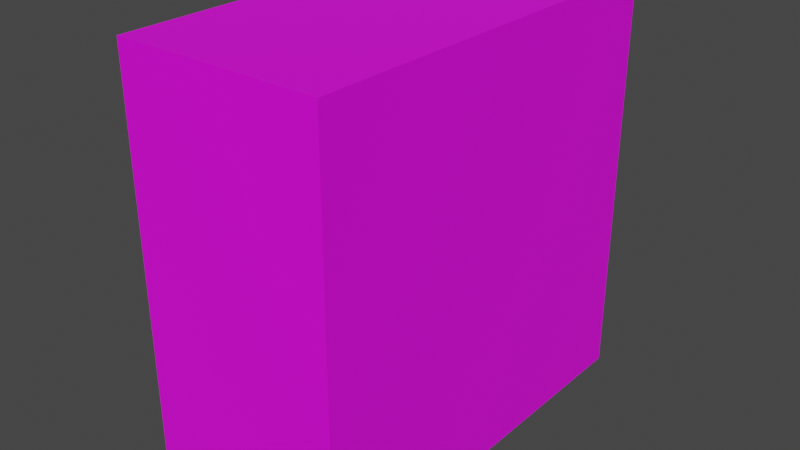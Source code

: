 # Source: Computer01.blend  (saved by Blender 3.6.11; exported with 4.5.12 LTS)
import bpy
from mathutils import Matrix  # noqa: F401  (used for matrix-valued properties, if any)

bpy.ops.wm.read_factory_settings(use_empty=True)
scene = bpy.context.scene
scene.name = 'Scene'

# ---- collections
col_collection = bpy.data.collections.new('Collection'); scene.collection.children.link(col_collection)

# ---- images (referenced by path relative to the original .blend; pixels are not part of the script)
import os
ASSET_DIR = os.environ.get("B2B_ASSET_DIR", "")  # directory of the original .blend (textures are referenced by path, not embedded)
HERE = os.path.dirname(os.path.abspath(__file__))  # packed textures are extracted next to this script under _unpacked/

def load_image(name, relpath, width, height, colorspace="sRGB"):
    """Load a texture the original file referenced (path relative to the .blend, or extracted next to this script)."""
    p = next((c for c in (os.path.join(HERE, relpath), os.path.join(ASSET_DIR, relpath)) if relpath and os.path.exists(c)), "")
    if p:
        img = bpy.data.images.load(p, check_existing=True)
        img.name = name
    else:  # same state as the original file: an image datablock whose file is absent (Cycles renders it pink)
        img = bpy.data.images.new(name, width, height)
        img.source = "FILE"
        img.filepath = "//" + (relpath or name)
    img.colorspace_settings.name = colorspace
    return img
img_computer01_a_png_002 = load_image('Computer01_a.png.002', 'Computer01_a.png', 1024, 1024, 'sRGB')

# ---- materials (node trees are filled in below, after node groups)
mat_material = bpy.data.materials.new('Material')
mat_material.alpha_threshold = 0.0
mat_material.use_transparent_shadow = False
mat_material.roughness = 0.5
mat_material.line_color = (0.0, 0.0, 0.0, 1.0)

# ---- material node trees
mat_material.use_nodes = True; mat_material.node_tree.nodes.clear()
_N = mat_material.node_tree.nodes; _L = mat_material.node_tree.links
n0 = _N.new('ShaderNodeOutputMaterial'); n0.name = 'Material Output'; n0.location = (300, 300)
n1 = _N.new('ShaderNodeBsdfPrincipled'); n1.name = 'Principled BSDF'; n1.location = (10, 300)
n1.distribution = 'GGX'
n1.subsurface_method = 'RANDOM_WALK_SKIN'
n1.inputs[3].default_value = 1.45
n1.inputs[27].default_value = (0.0, 0.0, 0.0, 1.0)
n1.inputs[28].default_value = 1.0
n2 = _N.new('ShaderNodeTexImage'); n2.name = 'Image Texture'; n2.location = (-280, 280)
n2.image = img_computer01_a_png_002
n2.interpolation = 'Closest'
_L.new(n1.outputs[0], n0.inputs[0])
_L.new(n2.outputs[0], n1.inputs[0])
n0.is_active_output = True

# ---- world
world_world = bpy.data.worlds.new('World'); scene.world = world_world
world_world.use_nodes = True; world_world.node_tree.nodes.clear()
_N = world_world.node_tree.nodes; _L = world_world.node_tree.links
n0 = _N.new('ShaderNodeOutputWorld'); n0.name = 'World Output'; n0.location = (300, 300)
n1 = _N.new('ShaderNodeBackground'); n1.name = 'Background'; n1.location = (10, 300)
n1.inputs[0].default_value = (0.05088, 0.05088, 0.05088, 1.0)
_L.new(n1.outputs[0], n0.inputs[0])
n0.is_active_output = True
world_world.color = (0.05088, 0.05088, 0.05088)
world_world.use_sun_shadow = False
world_world.sun_shadow_jitter_overblur = 0.0

# ---- meshes
me_cube = bpy.data.meshes.new('Cube')
me_cube.from_pydata([(0.2025, 0.405, 0.81), (0.2025, 0.405, 0.0), (0.2025, -0.405, 0.81), (0.2025, -0.405, 0.0), (-0.2025, 0.405, 0.81), (-0.2025, 0.405, 0.0), (-0.2025, -0.405, 0.81), (-0.2025, -0.405, 0.0)], [], [(0, 4, 6, 2), (3, 2, 6, 7), (7, 6, 4, 5), (5, 1, 3, 7), (1, 0, 2, 3), (5, 4, 0, 1)])
_uv = me_cube.uv_layers.new(name='UVMap')
_uv.uv.foreach_set('vector', [1.0, 0.4896, 1.0, 0.3021, 0.0, 0.3021, 0.0, 0.4896, 0.5, 0.5, 0.5, 0.9948, 0.0, 0.9948, 0.0, 0.5, 0.0, 0.5, 0.0, 0.0, 1.0, 0.0, 1.0, 0.5, 1.0, 0.4896, 1.0, 0.4896, 0.0, 0.4896, 0.0, 0.4896, 1.0, 0.5, 1.0, 0.0, 0.0, 0.0, 0.0, 0.5, 0.5001, 0.9996, 0.5, 0.5, 1.0, 0.5, 0.9999, 0.9996])
me_cube.materials.append(mat_material)
me_cube.use_mirror_vertex_groups = False
me_cube.update()

# ---- objects
ob_computer01 = bpy.data.objects.new('Computer01', me_cube)

# ---- transforms, parenting, visibility, modifiers, constraints
ob_computer01.location = (0.0, 0.0, 0.0)
ob_computer01.lock_rotations_4d = False
ob_computer01.empty_display_type = 'ARROWS'
ob_computer01.lineart.crease_threshold = 0.0

# ---- collection membership
col_collection.objects.link(ob_computer01)

# ---- scene / render settings (as saved in the file)
scene.frame_start = 1; scene.frame_end = 250; scene.frame_set(1)
scene.render.engine = 'BLENDER_EEVEE_NEXT'
scene.cycles.sampling_pattern = 'TABULATED_SOBOL'
scene.view_settings.view_transform = 'Filmic'
bpy.context.view_layer.update()

# ---- added for rendering (the .blend has no active camera and no usable light): camera, sun
cam_auto = bpy.data.cameras.new('AutoCamera')
cam_auto.lens = 50.0
cam_auto.sensor_width = 36.0
cam_auto.clip_end = 1000.0
ob_auto_camera = bpy.data.objects.new('AutoCamera', cam_auto)
scene.collection.objects.link(ob_auto_camera)
ob_auto_camera.location = (1.12415, -1.34898, 1.30432)
ob_auto_camera.rotation_euler = (1.09748, -7.21219e-08, 0.694738)
scene.camera = ob_auto_camera
light_auto_sun = bpy.data.lights.new('AutoSun', 'SUN')
light_auto_sun.energy = 3.0
light_auto_sun.angle = 0.0523599
ob_auto_sun = bpy.data.objects.new('AutoSun', light_auto_sun)
scene.collection.objects.link(ob_auto_sun)
ob_auto_sun.rotation_euler = (0.872665, 0.174533, 0.523599)
bpy.context.view_layer.update()
